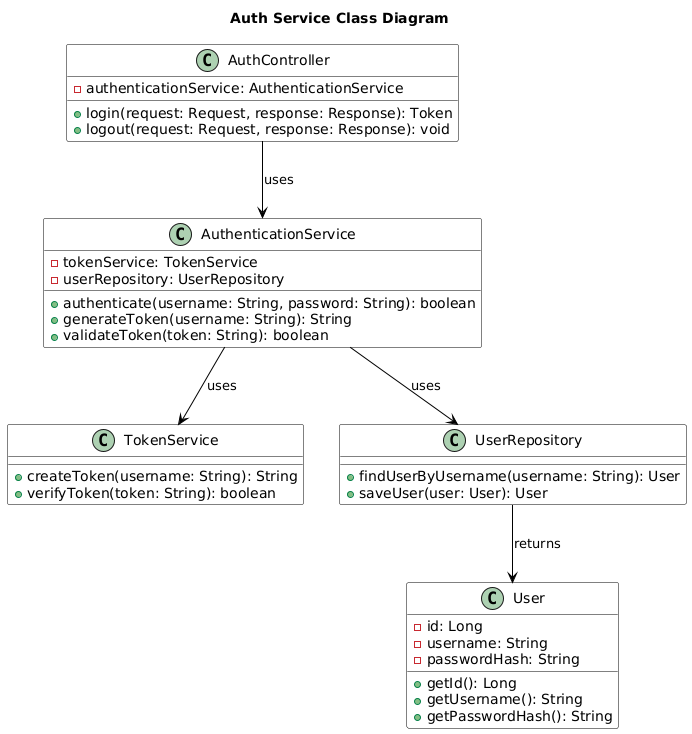

The diagram above was rendered by PlantUML. Its source (embedded in the PNG):
@startuml
'skin and styling (optional, but can be included for better visuals)
skinparam class {
  BackgroundColor #FFFFFF
  ArrowColor #000000
  BorderColor #000000
}

title Auth Service Class Diagram

class AuthController {
    -authenticationService: AuthenticationService
    +login(request: Request, response: Response): Token
    +logout(request: Request, response: Response): void
}

class AuthenticationService {
    -tokenService: TokenService
    -userRepository: UserRepository
    +authenticate(username: String, password: String): boolean
    +generateToken(username: String): String
    +validateToken(token: String): boolean
}

class TokenService {
    +createToken(username: String): String
    +verifyToken(token: String): boolean
}

class UserRepository {
    +findUserByUsername(username: String): User
    +saveUser(user: User): User
}

class User {
    -id: Long
    -username: String
    -passwordHash: String
    +getId(): Long
    +getUsername(): String
    +getPasswordHash(): String
}

AuthController --> AuthenticationService : uses
AuthenticationService --> TokenService : uses
AuthenticationService --> UserRepository : uses
UserRepository --> User : returns
@enduml